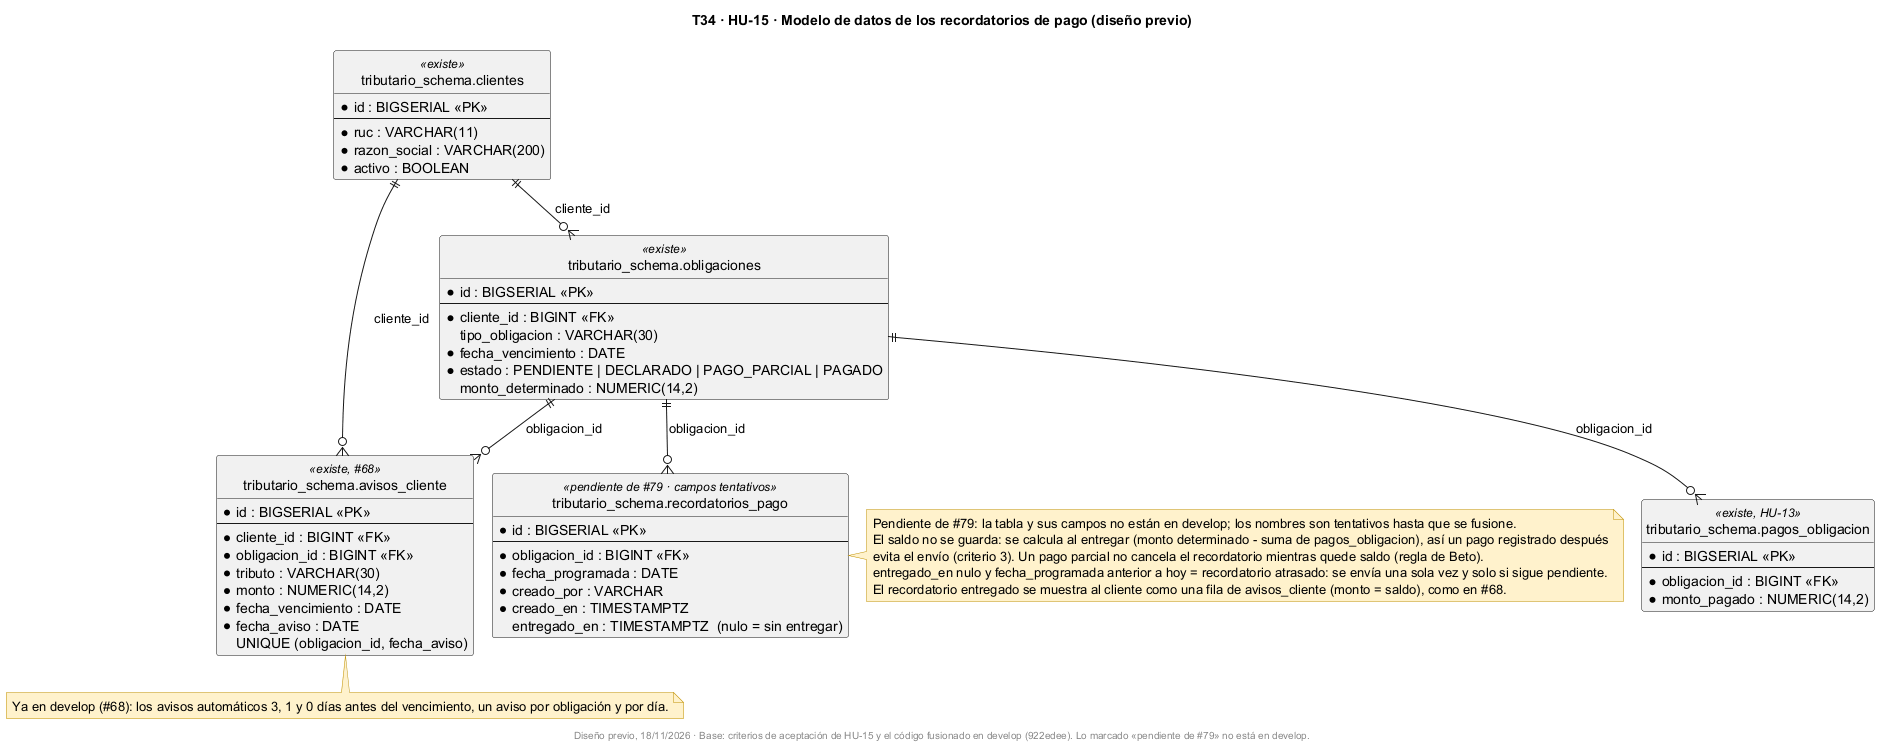

The diagram above was rendered by PlantUML. Its source (embedded in the PNG):
@startuml
!pragma layout smetana
title T34 · HU-15 · Modelo de datos de los recordatorios de pago (diseño previo)
skinparam shadowing false
skinparam noteBackgroundColor #FFF2CC
skinparam noteBorderColor #BF9000
hide circle

entity "tributario_schema.clientes" as clientes <<existe>> {
  * id : BIGSERIAL <<PK>>
  --
  * ruc : VARCHAR(11)
  * razon_social : VARCHAR(200)
  * activo : BOOLEAN
}

entity "tributario_schema.obligaciones" as obl <<existe>> {
  * id : BIGSERIAL <<PK>>
  --
  * cliente_id : BIGINT <<FK>>
  tipo_obligacion : VARCHAR(30)
  * fecha_vencimiento : DATE
  * estado : PENDIENTE | DECLARADO | PAGO_PARCIAL | PAGADO
  monto_determinado : NUMERIC(14,2)
}

entity "tributario_schema.pagos_obligacion" as pagos <<existe, HU-13>> {
  * id : BIGSERIAL <<PK>>
  --
  * obligacion_id : BIGINT <<FK>>
  * monto_pagado : NUMERIC(14,2)
}

entity "tributario_schema.avisos_cliente" as avisos <<existe, #68>> {
  * id : BIGSERIAL <<PK>>
  --
  * cliente_id : BIGINT <<FK>>
  * obligacion_id : BIGINT <<FK>>
  * tributo : VARCHAR(30)
  * monto : NUMERIC(14,2)
  * fecha_vencimiento : DATE
  * fecha_aviso : DATE
  UNIQUE (obligacion_id, fecha_aviso)
}

entity "tributario_schema.recordatorios_pago" as rec <<pendiente de #79 · campos tentativos>> {
  * id : BIGSERIAL <<PK>>
  --
  * obligacion_id : BIGINT <<FK>>
  * fecha_programada : DATE
  * creado_por : VARCHAR
  * creado_en : TIMESTAMPTZ
  entregado_en : TIMESTAMPTZ  (nulo = sin entregar)
}

clientes ||--o{ obl : cliente_id
obl ||--o{ pagos : obligacion_id
clientes ||--o{ avisos : cliente_id
obl ||--o{ avisos : obligacion_id
obl ||--o{ rec : obligacion_id

note right of rec
  Pendiente de #79: la tabla y sus campos no están en develop; los nombres son tentativos hasta que se fusione.
  El saldo no se guarda: se calcula al entregar (monto determinado - suma de pagos_obligacion), así un pago registrado después
  evita el envío (criterio 3). Un pago parcial no cancela el recordatorio mientras quede saldo (regla de Beto).
  entregado_en nulo y fecha_programada anterior a hoy = recordatorio atrasado: se envía una sola vez y solo si sigue pendiente.
  El recordatorio entregado se muestra al cliente como una fila de avisos_cliente (monto = saldo), como en #68.
end note

note bottom of avisos
  Ya en develop (#68): los avisos automáticos 3, 1 y 0 días antes del vencimiento, un aviso por obligación y por día.
end note

footer Diseño previo, 18/11/2026 · Base: criterios de aceptación de HU-15 y el código fusionado en develop (922edee). Lo marcado «pendiente de #79» no está en develop.
@enduml